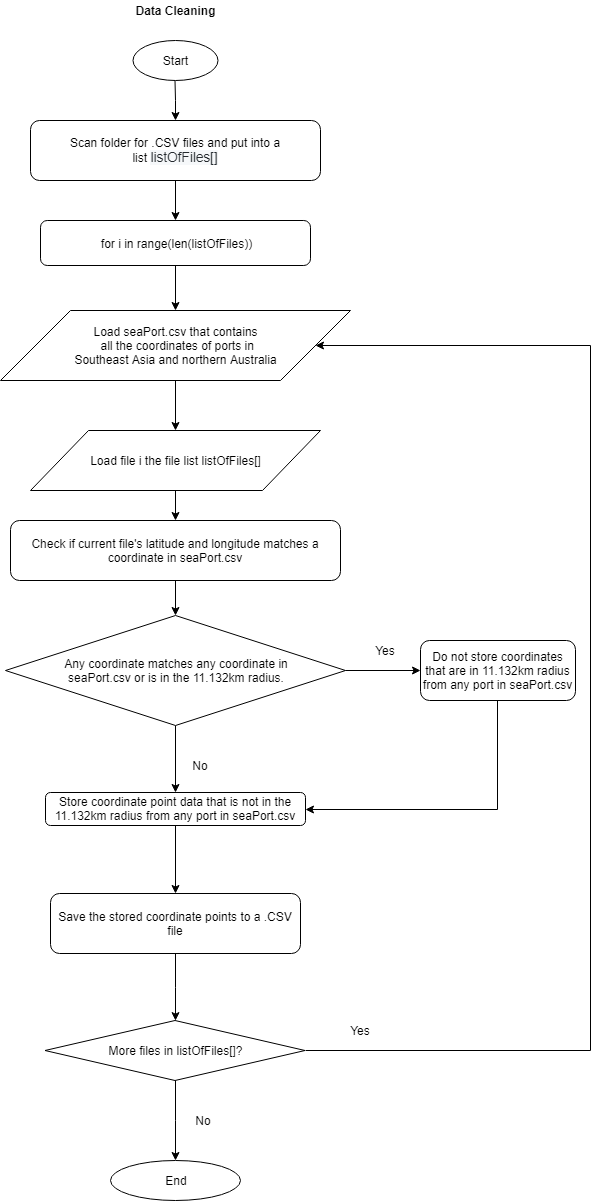

The diagram above was exported from draw.io. Its source (the exported page's mxGraphModel, read from the mxfile embedded in the PNG):
<mxGraphModel dx="1399" dy="682" grid="1" gridSize="10" guides="1" tooltips="1" connect="1" arrows="1" fold="1" page="1" pageScale="1" pageWidth="850" pageHeight="1100" math="0" shadow="0">
  <root>
    <mxCell id="0" />
    <mxCell id="1" parent="0" />
    <mxCell id="Gx-3QJtzeB6ZKM9-cIUr-1" value="&lt;b&gt;Data Cleaning&lt;/b&gt;" style="text;html=1;strokeColor=none;fillColor=none;align=center;verticalAlign=middle;whiteSpace=wrap;rounded=0;" vertex="1" parent="1">
      <mxGeometry x="377" y="100" width="95" height="20" as="geometry" />
    </mxCell>
    <mxCell id="Gx-3QJtzeB6ZKM9-cIUr-10" value="" style="edgeStyle=orthogonalEdgeStyle;rounded=0;orthogonalLoop=1;jettySize=auto;html=1;" edge="1" parent="1" source="Gx-3QJtzeB6ZKM9-cIUr-2" target="Gx-3QJtzeB6ZKM9-cIUr-9">
      <mxGeometry relative="1" as="geometry" />
    </mxCell>
    <mxCell id="Gx-3QJtzeB6ZKM9-cIUr-2" value="Start" style="ellipse;whiteSpace=wrap;html=1;" vertex="1" parent="1">
      <mxGeometry x="382" y="140" width="85" height="40" as="geometry" />
    </mxCell>
    <mxCell id="Gx-3QJtzeB6ZKM9-cIUr-6" value="" style="edgeStyle=orthogonalEdgeStyle;rounded=0;orthogonalLoop=1;jettySize=auto;html=1;" edge="1" parent="1" source="Gx-3QJtzeB6ZKM9-cIUr-3">
      <mxGeometry relative="1" as="geometry">
        <mxPoint x="425" y="530" as="targetPoint" />
      </mxGeometry>
    </mxCell>
    <mxCell id="Gx-3QJtzeB6ZKM9-cIUr-3" value="Load seaPort.csv that contains&lt;br&gt;&amp;nbsp;all the coordinates of ports in&lt;br&gt;Southeast Asia&amp;nbsp;and northern Australia" style="shape=parallelogram;perimeter=parallelogramPerimeter;whiteSpace=wrap;html=1;fontFamily=Helvetica;fontSize=12;fontColor=#000000;align=center;strokeColor=#000000;fillColor=#ffffff;" vertex="1" parent="1">
      <mxGeometry x="250" y="410" width="350" height="70" as="geometry" />
    </mxCell>
    <mxCell id="Gx-3QJtzeB6ZKM9-cIUr-24" value="" style="edgeStyle=orthogonalEdgeStyle;rounded=0;orthogonalLoop=1;jettySize=auto;html=1;" edge="1" parent="1" source="Gx-3QJtzeB6ZKM9-cIUr-7" target="Gx-3QJtzeB6ZKM9-cIUr-14">
      <mxGeometry relative="1" as="geometry" />
    </mxCell>
    <mxCell id="Gx-3QJtzeB6ZKM9-cIUr-7" value="&lt;span style=&quot;white-space: normal&quot;&gt;Load file i the file list listOfFiles[]&lt;/span&gt;" style="shape=parallelogram;perimeter=parallelogramPerimeter;whiteSpace=wrap;html=1;fontFamily=Helvetica;fontSize=12;fontColor=#000000;align=center;strokeColor=#000000;fillColor=#ffffff;" vertex="1" parent="1">
      <mxGeometry x="280" y="530" width="290" height="60" as="geometry" />
    </mxCell>
    <mxCell id="Gx-3QJtzeB6ZKM9-cIUr-15" value="" style="edgeStyle=orthogonalEdgeStyle;rounded=0;orthogonalLoop=1;jettySize=auto;html=1;" edge="1" parent="1" source="Gx-3QJtzeB6ZKM9-cIUr-9" target="Gx-3QJtzeB6ZKM9-cIUr-13">
      <mxGeometry relative="1" as="geometry" />
    </mxCell>
    <mxCell id="Gx-3QJtzeB6ZKM9-cIUr-9" value="Scan folder for .CSV files and put into a list&amp;nbsp;&lt;span style=&quot;background-color: rgb(246 , 248 , 250) ; color: rgb(36 , 41 , 46) ; font-family: , &amp;#34;consolas&amp;#34; , &amp;#34;liberation mono&amp;#34; , &amp;#34;menlo&amp;#34; , &amp;#34;courier&amp;#34; , monospace ; font-size: 13.6px&quot;&gt;listOfFiles[]&lt;/span&gt;" style="rounded=1;whiteSpace=wrap;html=1;" vertex="1" parent="1">
      <mxGeometry x="280" y="220" width="290" height="60" as="geometry" />
    </mxCell>
    <mxCell id="Gx-3QJtzeB6ZKM9-cIUr-16" value="" style="edgeStyle=orthogonalEdgeStyle;rounded=0;orthogonalLoop=1;jettySize=auto;html=1;" edge="1" parent="1" source="Gx-3QJtzeB6ZKM9-cIUr-13" target="Gx-3QJtzeB6ZKM9-cIUr-3">
      <mxGeometry relative="1" as="geometry" />
    </mxCell>
    <mxCell id="Gx-3QJtzeB6ZKM9-cIUr-13" value="for i in range(len(listOfFiles))" style="rounded=1;whiteSpace=wrap;html=1;fontFamily=Helvetica;fontSize=12;fontColor=#000000;align=center;strokeColor=#000000;fillColor=#ffffff;" vertex="1" parent="1">
      <mxGeometry x="290" y="320" width="270" height="45" as="geometry" />
    </mxCell>
    <mxCell id="Gx-3QJtzeB6ZKM9-cIUr-23" value="" style="edgeStyle=orthogonalEdgeStyle;rounded=0;orthogonalLoop=1;jettySize=auto;html=1;" edge="1" parent="1" source="Gx-3QJtzeB6ZKM9-cIUr-14" target="Gx-3QJtzeB6ZKM9-cIUr-17">
      <mxGeometry relative="1" as="geometry" />
    </mxCell>
    <mxCell id="Gx-3QJtzeB6ZKM9-cIUr-14" value="Check if current file's latitude and longitude matches a coordinate in seaPort.csv" style="rounded=1;whiteSpace=wrap;html=1;" vertex="1" parent="1">
      <mxGeometry x="260" y="620" width="330" height="60" as="geometry" />
    </mxCell>
    <mxCell id="Gx-3QJtzeB6ZKM9-cIUr-19" value="" style="edgeStyle=orthogonalEdgeStyle;rounded=0;orthogonalLoop=1;jettySize=auto;html=1;" edge="1" parent="1" source="Gx-3QJtzeB6ZKM9-cIUr-17" target="Gx-3QJtzeB6ZKM9-cIUr-18">
      <mxGeometry relative="1" as="geometry" />
    </mxCell>
    <mxCell id="Gx-3QJtzeB6ZKM9-cIUr-22" value="" style="edgeStyle=orthogonalEdgeStyle;rounded=0;orthogonalLoop=1;jettySize=auto;html=1;" edge="1" parent="1" source="Gx-3QJtzeB6ZKM9-cIUr-17" target="Gx-3QJtzeB6ZKM9-cIUr-21">
      <mxGeometry relative="1" as="geometry" />
    </mxCell>
    <mxCell id="Gx-3QJtzeB6ZKM9-cIUr-17" value="Any coordinate matches any coordinate in&lt;br&gt;seaPort.csv or is in the 11.132km radius." style="rhombus;whiteSpace=wrap;html=1;" vertex="1" parent="1">
      <mxGeometry x="255" y="715" width="340" height="110" as="geometry" />
    </mxCell>
    <mxCell id="Gx-3QJtzeB6ZKM9-cIUr-43" value="" style="edgeStyle=orthogonalEdgeStyle;rounded=0;orthogonalLoop=1;jettySize=auto;html=1;" edge="1" parent="1" source="Gx-3QJtzeB6ZKM9-cIUr-21" target="Gx-3QJtzeB6ZKM9-cIUr-41">
      <mxGeometry relative="1" as="geometry" />
    </mxCell>
    <mxCell id="Gx-3QJtzeB6ZKM9-cIUr-21" value="Store coordinate point data that is not in the 11.132km radius from any port in seaPort.csv" style="rounded=1;whiteSpace=wrap;html=1;fontFamily=Helvetica;fontSize=12;fontColor=#000000;align=center;strokeColor=#000000;fillColor=#ffffff;" vertex="1" parent="1">
      <mxGeometry x="295" y="892" width="260" height="33" as="geometry" />
    </mxCell>
    <mxCell id="Gx-3QJtzeB6ZKM9-cIUr-36" value="" style="edgeStyle=orthogonalEdgeStyle;rounded=0;orthogonalLoop=1;jettySize=auto;html=1;entryX=1;entryY=0.5;entryDx=0;entryDy=0;exitX=1;exitY=0.5;exitDx=0;exitDy=0;" edge="1" parent="1" source="Gx-3QJtzeB6ZKM9-cIUr-33" target="Gx-3QJtzeB6ZKM9-cIUr-3">
      <mxGeometry relative="1" as="geometry">
        <mxPoint x="635" y="1051.5" as="targetPoint" />
        <Array as="points">
          <mxPoint x="840" y="1150" />
          <mxPoint x="840" y="445" />
        </Array>
      </mxGeometry>
    </mxCell>
    <mxCell id="Gx-3QJtzeB6ZKM9-cIUr-46" value="" style="edgeStyle=orthogonalEdgeStyle;rounded=0;orthogonalLoop=1;jettySize=auto;html=1;" edge="1" parent="1" source="Gx-3QJtzeB6ZKM9-cIUr-33" target="Gx-3QJtzeB6ZKM9-cIUr-45">
      <mxGeometry relative="1" as="geometry" />
    </mxCell>
    <mxCell id="Gx-3QJtzeB6ZKM9-cIUr-33" value="More files in listOfFiles[]?" style="rhombus;whiteSpace=wrap;html=1;fontFamily=Helvetica;fontSize=12;fontColor=#000000;align=center;strokeColor=#000000;fillColor=#ffffff;" vertex="1" parent="1">
      <mxGeometry x="294.5" y="1120" width="260" height="60" as="geometry" />
    </mxCell>
    <mxCell id="Gx-3QJtzeB6ZKM9-cIUr-45" value="End" style="ellipse;whiteSpace=wrap;html=1;fontFamily=Helvetica;fontSize=12;fontColor=#000000;align=center;strokeColor=#000000;fillColor=#ffffff;" vertex="1" parent="1">
      <mxGeometry x="360" y="1260" width="130" height="40" as="geometry" />
    </mxCell>
    <mxCell id="Gx-3QJtzeB6ZKM9-cIUr-39" value="" style="edgeStyle=orthogonalEdgeStyle;rounded=0;orthogonalLoop=1;jettySize=auto;html=1;entryX=1;entryY=0.5;entryDx=0;entryDy=0;" edge="1" parent="1" source="Gx-3QJtzeB6ZKM9-cIUr-18" target="Gx-3QJtzeB6ZKM9-cIUr-21">
      <mxGeometry relative="1" as="geometry">
        <mxPoint x="747.5" y="880" as="targetPoint" />
        <Array as="points">
          <mxPoint x="747" y="909" />
        </Array>
      </mxGeometry>
    </mxCell>
    <mxCell id="Gx-3QJtzeB6ZKM9-cIUr-18" value="Do not store coordinates that are in 11.132km radius from any port in seaPort.csv" style="rounded=1;whiteSpace=wrap;html=1;" vertex="1" parent="1">
      <mxGeometry x="670" y="740" width="155" height="60" as="geometry" />
    </mxCell>
    <mxCell id="Gx-3QJtzeB6ZKM9-cIUr-20" value="Yes" style="text;html=1;strokeColor=none;fillColor=none;align=center;verticalAlign=middle;whiteSpace=wrap;rounded=0;" vertex="1" parent="1">
      <mxGeometry x="615" y="740" width="40" height="20" as="geometry" />
    </mxCell>
    <mxCell id="Gx-3QJtzeB6ZKM9-cIUr-25" value="No" style="text;html=1;strokeColor=none;fillColor=none;align=center;verticalAlign=middle;whiteSpace=wrap;rounded=0;" vertex="1" parent="1">
      <mxGeometry x="429.5" y="855" width="40" height="20" as="geometry" />
    </mxCell>
    <mxCell id="Gx-3QJtzeB6ZKM9-cIUr-40" value="Yes" style="text;html=1;strokeColor=none;fillColor=none;align=center;verticalAlign=middle;whiteSpace=wrap;rounded=0;" vertex="1" parent="1">
      <mxGeometry x="590" y="1120" width="40" height="20" as="geometry" />
    </mxCell>
    <mxCell id="Gx-3QJtzeB6ZKM9-cIUr-44" value="" style="edgeStyle=orthogonalEdgeStyle;rounded=0;orthogonalLoop=1;jettySize=auto;html=1;" edge="1" parent="1" source="Gx-3QJtzeB6ZKM9-cIUr-41" target="Gx-3QJtzeB6ZKM9-cIUr-33">
      <mxGeometry relative="1" as="geometry" />
    </mxCell>
    <mxCell id="Gx-3QJtzeB6ZKM9-cIUr-41" value="Save the stored coordinate points to a .CSV file" style="rounded=1;whiteSpace=wrap;html=1;" vertex="1" parent="1">
      <mxGeometry x="300" y="993" width="250" height="60" as="geometry" />
    </mxCell>
    <mxCell id="Gx-3QJtzeB6ZKM9-cIUr-51" value="No" style="text;html=1;strokeColor=none;fillColor=none;align=center;verticalAlign=middle;whiteSpace=wrap;rounded=0;" vertex="1" parent="1">
      <mxGeometry x="432" y="1210" width="40" height="20" as="geometry" />
    </mxCell>
  </root>
</mxGraphModel>